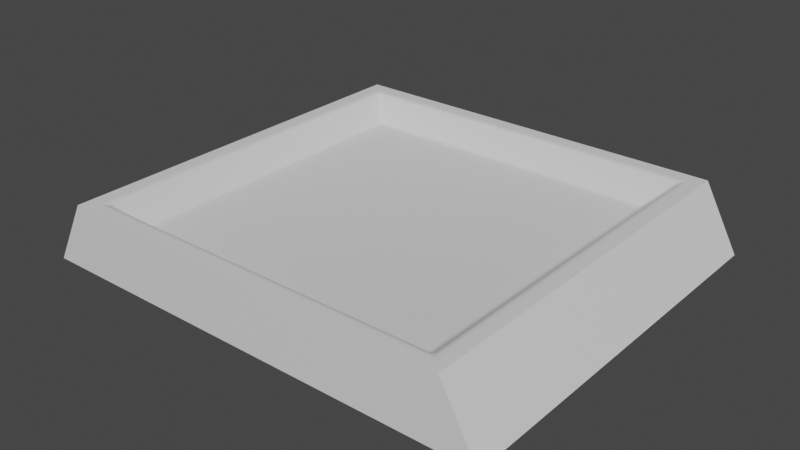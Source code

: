 # Source: cable.blend  (saved by Blender 3.5.10; exported with 4.5.12 LTS)
import bpy
from mathutils import Matrix  # noqa: F401  (used for matrix-valued properties, if any)

bpy.ops.wm.read_factory_settings(use_empty=True)
scene = bpy.context.scene
scene.name = 'Scene'

# ---- collections
col_collection = bpy.data.collections.new('Collection'); scene.collection.children.link(col_collection)

# ---- materials (node trees are filled in below, after node groups)
mat_material = bpy.data.materials.new('Material')
mat_material.use_transparent_shadow = False
mat_material_001 = bpy.data.materials.new('Material.001')
mat_material_001.use_transparent_shadow = False
mat_material_002 = bpy.data.materials.new('Material.002')
mat_material_002.use_transparent_shadow = False

# ---- node groups
ng_auto_smooth = bpy.data.node_groups.new('Auto Smooth', 'GeometryNodeTree')
_s = ng_auto_smooth.interface.new_socket(name='Geometry', in_out='OUTPUT', socket_type='NodeSocketGeometry')
_s = ng_auto_smooth.interface.new_socket(name='Geometry', in_out='INPUT', socket_type='NodeSocketGeometry')
_s = ng_auto_smooth.interface.new_socket(name='Angle', in_out='INPUT', socket_type='NodeSocketFloat')
_s.subtype = 'ANGLE'
_s.min_value = 0.0
_s.max_value = 3.142
ng_auto_smooth.is_modifier = True
_N = ng_auto_smooth.nodes; _L = ng_auto_smooth.links
n0 = _N.new('NodeGroupOutput'); n0.name = 'Group Output'; n0.location = (480, -100)
n1 = _N.new('NodeGroupInput'); n1.name = 'Group Input'; n1.location = (-420, -300)
n2 = _N.new('NodeGroupInput'); n2.name = 'Group Input.001'; n2.location = (-60, -100)
n3 = _N.new('GeometryNodeSetShadeSmooth'); n3.name = 'Set Shade Smooth'; n3.location = (120, -100)
n3.domain = 'EDGE'
n4 = _N.new('GeometryNodeSetShadeSmooth'); n4.name = 'Set Shade Smooth.001'; n4.location = (300, -100)
n5 = _N.new('GeometryNodeInputMeshEdgeAngle'); n5.name = 'Edge Angle'; n5.location = (-420, -220)
n6 = _N.new('GeometryNodeInputEdgeSmooth'); n6.name = 'Is Edge Smooth'; n6.location = (-60, -160)
n7 = _N.new('GeometryNodeInputShadeSmooth'); n7.name = 'Is Face Smooth'; n7.location = (-240, -340)
n8 = _N.new('FunctionNodeBooleanMath'); n8.name = 'Boolean Math'; n8.location = (-60, -220)
n9 = _N.new('FunctionNodeCompare'); n9.name = 'Compare'; n9.location = (-240, -180)
n9.operation = 'LESS_EQUAL'
_L.new(n5.outputs[0], n9.inputs[0])
_L.new(n4.outputs[0], n0.inputs[0])
_L.new(n1.outputs[1], n9.inputs[1])
_L.new(n9.outputs[0], n8.inputs[0])
_L.new(n7.outputs[0], n8.inputs[1])
_L.new(n2.outputs[0], n3.inputs[0])
_L.new(n6.outputs[0], n3.inputs[1])
_L.new(n3.outputs[0], n4.inputs[0])
_L.new(n8.outputs[0], n3.inputs[2])
n0.is_active_output = True

# ---- material node trees
mat_material.use_nodes = True; mat_material.node_tree.nodes.clear()
_N = mat_material.node_tree.nodes; _L = mat_material.node_tree.links
n0 = _N.new('ShaderNodeBsdfPrincipled'); n0.name = 'Principled BSDF'; n0.location = (10, 300)
n0.distribution = 'GGX'
n0.subsurface_method = 'RANDOM_WALK_SKIN'
n0.inputs[3].default_value = 1.45
n0.inputs[27].default_value = (0.0, 0.0, 0.0, 1.0)
n0.inputs[28].default_value = 1.0
n1 = _N.new('ShaderNodeOutputMaterial'); n1.name = 'Material Output'; n1.location = (300, 300)
_L.new(n0.outputs[0], n1.inputs[0])
n1.is_active_output = True
mat_material_001.use_nodes = True; mat_material_001.node_tree.nodes.clear()
_N = mat_material_001.node_tree.nodes; _L = mat_material_001.node_tree.links
n0 = _N.new('ShaderNodeBsdfPrincipled'); n0.name = 'Principled BSDF'; n0.location = (10, 300)
n0.distribution = 'GGX'
n0.subsurface_method = 'RANDOM_WALK_SKIN'
n0.inputs[3].default_value = 1.45
n0.inputs[27].default_value = (0.0, 0.0, 0.0, 1.0)
n0.inputs[28].default_value = 1.0
n1 = _N.new('ShaderNodeOutputMaterial'); n1.name = 'Material Output'; n1.location = (300, 300)
_L.new(n0.outputs[0], n1.inputs[0])
n1.is_active_output = True
mat_material_002.use_nodes = True; mat_material_002.node_tree.nodes.clear()
_N = mat_material_002.node_tree.nodes; _L = mat_material_002.node_tree.links
n0 = _N.new('ShaderNodeBsdfPrincipled'); n0.name = 'Principled BSDF'; n0.location = (10, 300)
n0.distribution = 'GGX'
n0.subsurface_method = 'RANDOM_WALK_SKIN'
n0.inputs[3].default_value = 1.45
n0.inputs[27].default_value = (0.0, 0.0, 0.0, 1.0)
n0.inputs[28].default_value = 1.0
n1 = _N.new('ShaderNodeOutputMaterial'); n1.name = 'Material Output'; n1.location = (300, 300)
_L.new(n0.outputs[0], n1.inputs[0])
n1.is_active_output = True

# ---- world
world_world = bpy.data.worlds.new('World'); scene.world = world_world
world_world.use_nodes = True; world_world.node_tree.nodes.clear()
_N = world_world.node_tree.nodes; _L = world_world.node_tree.links
n0 = _N.new('ShaderNodeOutputWorld'); n0.name = 'World Output'; n0.location = (300, 300)
n1 = _N.new('ShaderNodeBackground'); n1.name = 'Background'; n1.location = (10, 300)
n1.inputs[0].default_value = (0.05088, 0.05088, 0.05088, 1.0)
_L.new(n1.outputs[0], n0.inputs[0])
n0.is_active_output = True
world_world.color = (0.05088, 0.05088, 0.05088)
world_world.use_sun_shadow = False
world_world.sun_shadow_jitter_overblur = 0.0

# ---- meshes
me_cube_001 = bpy.data.meshes.new('Cube.001')
me_cube_001.from_pydata([(-1.0, -1.0, 0.06622), (-1.0, 1.0, 0.06622), (1.0, 1.0, 0.06622), (1.0, -1.0, 0.06622), (-0.9085, -0.8872, 0.0577), (-0.9386, -0.9386, 0.06622), (-0.8872, -0.9085, 0.0577), (-0.923, -0.9129, 0.06373), (-0.9141, -0.9141, 0.06215), (-0.9129, -0.923, 0.06373), (-0.8986, -0.8986, 0.05542), (-0.9085, 0.8872, 0.0577), (-0.8872, 0.9085, 0.0577), (-0.9386, 0.9386, 0.06622), (-0.8986, 0.8986, 0.05542), (-0.9141, 0.9141, 0.06215), (-0.9129, 0.923, 0.06373), (-0.923, 0.9129, 0.06373), (0.9085, -0.8872, 0.0577), (0.8872, -0.9085, 0.0577), (0.9386, -0.9386, 0.06622), (0.8986, -0.8986, 0.05542), (0.9141, -0.9141, 0.06215), (0.9129, -0.923, 0.06373), (0.923, -0.9129, 0.06373), (0.8872, 0.9085, 0.0577), (0.9085, 0.8872, 0.0577), (0.9386, 0.9386, 0.06622), (0.8986, 0.8986, 0.05542), (0.9141, 0.9141, 0.06215), (0.923, 0.9129, 0.06373), (0.9129, 0.923, 0.06373), (-0.8042, -0.781, -0.04871), (-0.781, -0.8042, -0.04871), (-0.7715, -0.7715, -0.05724), (-0.7934, -0.7934, -0.05099), (-0.7867, -0.7867, -0.05411), (-0.7762, -0.7884, -0.05474), (-0.7884, -0.7762, -0.05474), (-0.8042, 0.781, -0.04871), (-0.7715, 0.7715, -0.05724), (-0.781, 0.8042, -0.04871), (-0.7884, 0.7762, -0.05474), (-0.7867, 0.7867, -0.05411), (-0.7762, 0.7884, -0.05474), (-0.7934, 0.7934, -0.05099), (0.781, 0.8042, -0.04871), (0.7715, 0.7715, -0.05724), (0.8042, 0.781, -0.04871), (0.7762, 0.7884, -0.05474), (0.7867, 0.7867, -0.05411), (0.7884, 0.7762, -0.05474), (0.7934, 0.7934, -0.05099), (0.8042, -0.781, -0.04871), (0.7715, -0.7715, -0.05724), (0.781, -0.8042, -0.04871), (0.7884, -0.7762, -0.05474), (0.7867, -0.7867, -0.05411), (0.7762, -0.7884, -0.05474), (0.7934, -0.7934, -0.05099), (-1.178, -1.0, -0.2602), (-1.178, 1.0, -0.2602), (1.178, 1.0, -0.2602), (1.178, -1.0, -0.2602)], [], [(47, 40, 34, 54), (6, 19, 55, 33), (27, 20, 3, 2), (18, 26, 48, 53), (25, 12, 41, 46), (5, 13, 1, 0), (20, 5, 0, 3), (13, 27, 2, 1), (4, 7, 8, 10), (5, 9, 8, 7), (6, 10, 8, 9), (11, 14, 15, 17), (12, 16, 15, 14), (13, 17, 15, 16), (18, 21, 22, 24), (19, 23, 22, 21), (20, 24, 22, 23), (25, 28, 29, 31), (26, 30, 29, 28), (27, 31, 29, 30), (32, 35, 36, 38), (33, 37, 36, 35), (34, 38, 36, 37), (39, 42, 43, 45), (40, 44, 43, 42), (41, 45, 43, 44), (46, 49, 50, 52), (47, 51, 50, 49), (48, 52, 50, 51), (53, 56, 57, 59), (54, 58, 57, 56), (55, 59, 57, 58), (4, 11, 17, 7), (7, 17, 13, 5), (12, 25, 31, 16), (16, 31, 27, 13), (26, 18, 24, 30), (30, 24, 20, 27), (19, 6, 9, 23), (23, 9, 5, 20), (34, 40, 42, 38), (38, 42, 39, 32), (40, 47, 49, 44), (44, 49, 46, 41), (47, 54, 56, 51), (51, 56, 53, 48), (54, 34, 37, 58), (58, 37, 33, 55), (25, 46, 52, 28), (28, 52, 48, 26), (55, 19, 21, 59), (59, 21, 18, 53), (6, 33, 35, 10), (10, 35, 32, 4), (41, 12, 14, 45), (45, 14, 11, 39), (11, 4, 32, 39), (3, 0, 60, 63), (1, 2, 62, 61), (2, 3, 63, 62), (0, 1, 61, 60)])
me_cube_001.polygons.foreach_set('use_smooth', [True] * 61)
me_cube_001.polygons.foreach_set('material_index', [0, 1, 1, 1, 1, 1, 1, 1, 1, 1, 1, 1, 1, 1, 1, 1, 1, 1, 1, 1, 1, 1, 0, 1, 0, 1, 1, 0, 1, 1, 0, 1, 1, 1, 1, 1, 1, 1, 1, 1, 0, 1, 0, 1, 0, 1, 0, 1, 1, 1, 1, 1, 1, 1, 1, 1, 1, 2, 2, 2, 2])
_uv = me_cube_001.uv_layers.new(name='UVMap')
_uv.uv.foreach_set('vector', [0.6471, 0.5221, 0.8529, 0.5221, 0.8529, 0.7279, 0.6471, 0.7279, 0.8528, 0.7303, 0.6472, 0.7303, 0.6475, 0.7303, 0.8525, 0.7303, 0.6413, 0.5163, 0.6413, 0.7337, 0.625, 0.75, 0.625, 0.5, 0.6447, 0.7278, 0.6447, 0.5222, 0.6447, 0.5225, 0.6447, 0.7275, 0.6472, 0.5197, 0.8528, 0.5197, 0.8525, 0.5197, 0.6475, 0.5197, 0.8587, 0.7337, 0.8587, 0.5163, 0.875, 0.5, 0.875, 0.75, 0.6413, 0.7337, 0.8587, 0.7337, 0.875, 0.75, 0.625, 0.75, 0.8587, 0.5163, 0.6413, 0.5163, 0.625, 0.5, 0.875, 0.5, 0.8553, 0.7278, 0.8553, 0.7292, 0.8549, 0.7299, 0.8553, 0.7303, 0.8587, 0.7337, 0.8542, 0.7303, 0.8549, 0.7299, 0.8545, 0.7283, 0.8528, 0.7303, 0.8553, 0.7303, 0.8549, 0.7299, 0.8542, 0.7303, 0.8553, 0.5222, 0.8553, 0.5197, 0.8549, 0.5201, 0.8553, 0.5208, 0.8528, 0.5197, 0.8542, 0.5197, 0.8549, 0.5201, 0.8553, 0.5197, 0.8587, 0.5163, 0.8553, 0.5208, 0.8549, 0.5201, 0.8533, 0.5205, 0.6447, 0.7278, 0.6447, 0.7303, 0.6451, 0.7299, 0.6447, 0.7292, 0.6472, 0.7303, 0.6458, 0.7303, 0.6451, 0.7299, 0.6447, 0.7303, 0.6413, 0.7337, 0.6447, 0.7292, 0.6451, 0.7299, 0.6467, 0.7295, 0.6472, 0.5197, 0.6447, 0.5197, 0.6451, 0.5201, 0.6458, 0.5197, 0.6447, 0.5222, 0.6447, 0.5208, 0.6451, 0.5201, 0.6447, 0.5197, 0.6413, 0.5163, 0.6458, 0.5197, 0.6451, 0.5201, 0.6455, 0.5217, 0.8553, 0.7275, 0.8553, 0.7303, 0.8552, 0.7302, 0.8553, 0.7285, 0.8525, 0.7303, 0.8535, 0.7303, 0.8552, 0.7302, 0.8553, 0.7303, 0.8529, 0.7279, 0.8553, 0.7285, 0.8552, 0.7302, 0.8535, 0.7303, 0.8553, 0.5225, 0.8553, 0.5215, 0.8552, 0.5198, 0.8553, 0.5197, 0.8529, 0.5221, 0.8535, 0.5197, 0.8552, 0.5198, 0.8553, 0.5215, 0.8525, 0.5197, 0.8553, 0.5197, 0.8552, 0.5198, 0.8535, 0.5197, 0.6475, 0.5197, 0.6465, 0.5197, 0.6448, 0.5198, 0.6447, 0.5197, 0.6471, 0.5221, 0.6447, 0.5215, 0.6448, 0.5198, 0.6465, 0.5197, 0.6447, 0.5225, 0.6447, 0.5197, 0.6448, 0.5198, 0.6447, 0.5215, 0.6447, 0.7275, 0.6447, 0.7285, 0.6448, 0.7302, 0.6447, 0.7303, 0.6471, 0.7279, 0.6465, 0.7303, 0.6448, 0.7302, 0.6447, 0.7285, 0.6475, 0.7303, 0.6447, 0.7303, 0.6448, 0.7302, 0.6465, 0.7303, 0.8553, 0.7278, 0.8553, 0.5222, 0.8553, 0.5208, 0.8553, 0.7292, 0.8553, 0.7292, 0.8553, 0.5208, 0.8587, 0.5163, 0.8587, 0.7337, 0.8528, 0.5197, 0.6472, 0.5197, 0.6458, 0.5197, 0.8542, 0.5197, 0.8542, 0.5197, 0.6458, 0.5197, 0.6413, 0.5163, 0.8587, 0.5163, 0.6447, 0.5222, 0.6447, 0.7278, 0.6447, 0.7292, 0.6447, 0.5208, 0.6447, 0.5208, 0.6447, 0.7292, 0.6413, 0.7337, 0.6413, 0.5163, 0.6472, 0.7303, 0.8528, 0.7303, 0.8542, 0.7303, 0.6458, 0.7303, 0.6458, 0.7303, 0.8542, 0.7303, 0.8587, 0.7337, 0.6413, 0.7337, 0.8529, 0.7279, 0.8529, 0.5221, 0.8553, 0.5215, 0.8553, 0.7285, 0.8553, 0.7285, 0.8553, 0.5215, 0.8553, 0.5225, 0.8553, 0.7275, 0.8529, 0.5221, 0.6471, 0.5221, 0.6465, 0.5197, 0.8535, 0.5197, 0.8535, 0.5197, 0.6465, 0.5197, 0.6475, 0.5197, 0.8525, 0.5197, 0.6471, 0.5221, 0.6471, 0.7279, 0.6447, 0.7285, 0.6447, 0.5215, 0.6447, 0.5215, 0.6447, 0.7285, 0.6447, 0.7275, 0.6447, 0.5225, 0.6471, 0.7279, 0.8529, 0.7279, 0.8535, 0.7303, 0.6465, 0.7303, 0.6465, 0.7303, 0.8535, 0.7303, 0.8525, 0.7303, 0.6475, 0.7303, 0.6472, 0.5197, 0.6475, 0.5197, 0.6447, 0.5197, 0.6447, 0.5197, 0.6447, 0.5197, 0.6447, 0.5197, 0.6447, 0.5225, 0.6447, 0.5222, 0.6475, 0.7303, 0.6472, 0.7303, 0.6447, 0.7303, 0.6447, 0.7303, 0.6447, 0.7303, 0.6447, 0.7303, 0.6447, 0.7278, 0.6447, 0.7275, 0.8528, 0.7303, 0.8525, 0.7303, 0.8553, 0.7303, 0.8553, 0.7303, 0.8553, 0.7303, 0.8553, 0.7303, 0.8553, 0.7275, 0.8553, 0.7278, 0.8525, 0.5197, 0.8528, 0.5197, 0.8553, 0.5197, 0.8553, 0.5197, 0.8553, 0.5197, 0.8553, 0.5197, 0.8553, 0.5222, 0.8553, 0.5225, 0.8553, 0.5222, 0.8553, 0.7278, 0.8553, 0.7275, 0.8553, 0.5225, 0.625, 0.75, 0.875, 0.75, 0.875, 0.75, 0.625, 0.75, 0.875, 0.5, 0.625, 0.5, 0.625, 0.5, 0.875, 0.5, 0.625, 0.5, 0.625, 0.75, 0.625, 0.75, 0.625, 0.5, 0.875, 0.75, 0.875, 0.5, 0.875, 0.5, 0.875, 0.75])
me_cube_001.materials.append(mat_material)
me_cube_001.materials.append(mat_material_001)
me_cube_001.materials.append(mat_material_002)
me_cube_001.update()

# ---- objects
ob_cube = bpy.data.objects.new('Cube', me_cube_001)

# ---- transforms, parenting, visibility, modifiers, constraints
ob_cube.location = (0.0, 0.0, 0.0)
_m = ob_cube.modifiers.new('Auto Smooth', 'NODES')
_m.node_group = ng_auto_smooth
_gi = [s.identifier for s in ng_auto_smooth.interface.items_tree if s.item_type == 'SOCKET' and s.in_out == 'INPUT']
_m[_gi[1]] = 0.5236  # Angle

# ---- collection membership
col_collection.objects.link(ob_cube)

# ---- scene / render settings (as saved in the file)
scene.frame_start = 1; scene.frame_end = 250; scene.frame_set(1)
scene.render.engine = 'BLENDER_EEVEE_NEXT'
scene.cycles.sampling_pattern = 'TABULATED_SOBOL'
scene.view_settings.view_transform = 'Filmic'
bpy.context.view_layer.update()

# ---- added for rendering (the .blend has no active camera and no usable light): camera, sun
cam_auto = bpy.data.cameras.new('AutoCamera')
cam_auto.lens = 50.0
cam_auto.sensor_width = 36.0
cam_auto.clip_end = 1000.0
ob_auto_camera = bpy.data.objects.new('AutoCamera', cam_auto)
scene.collection.objects.link(ob_auto_camera)
ob_auto_camera.location = (2.875, -3.45, 2.20299)
ob_auto_camera.rotation_euler = (1.09748, -7.21219e-08, 0.694738)
scene.camera = ob_auto_camera
light_auto_sun = bpy.data.lights.new('AutoSun', 'SUN')
light_auto_sun.energy = 3.0
light_auto_sun.angle = 0.0523599
ob_auto_sun = bpy.data.objects.new('AutoSun', light_auto_sun)
scene.collection.objects.link(ob_auto_sun)
ob_auto_sun.rotation_euler = (0.872665, 0.174533, 0.523599)
bpy.context.view_layer.update()
